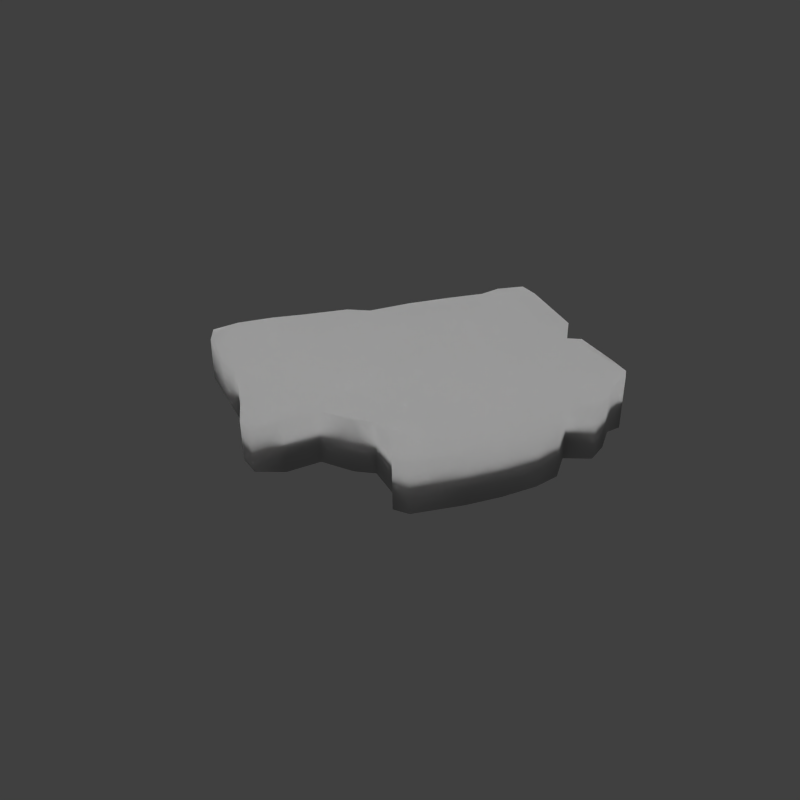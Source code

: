 # Source: toast.blend  (saved by Blender 2.72.0; exported with 4.5.12 LTS)
import bpy
from mathutils import Matrix  # noqa: F401  (used for matrix-valued properties, if any)

bpy.ops.wm.read_factory_settings(use_empty=True)
scene = bpy.context.scene
scene.name = 'Scene'

# ---- collections
col_collection_1 = bpy.data.collections.new('Collection 1'); scene.collection.children.link(col_collection_1)

# ---- materials (node trees are filled in below, after node groups)
mat_material_001 = bpy.data.materials.new('Material.001')
mat_material_001.alpha_threshold = 0.0
mat_material_001.use_transparent_shadow = False
mat_material_001.roughness = 0.5
mat_material_001.specular_intensity = 0.0

# ---- material node trees

# ---- world
world_world = bpy.data.worlds.new('World'); scene.world = world_world
world_world.color = (0.05088, 0.05088, 0.05088)
world_world.use_sun_shadow = False
world_world.sun_shadow_jitter_overblur = 0.0
world_world.cycles.sampling_method = 'MANUAL'
world_world.cycles.sample_map_resolution = 256

# ---- cameras
cam_camera = bpy.data.cameras.new('Camera')
cam_camera.clip_end = 100.0
cam_camera.lens = 35.0
cam_camera.sensor_width = 32.0
cam_camera.sensor_height = 18.0
cam_camera.ortho_scale = 7.314
cam_camera.dof.focus_distance = 0.0
cam_camera.dof.aperture_fstop = 128.0

# ---- lights
light_sun = bpy.data.lights.new('Sun', 'SUN')
light_sun.transmission_factor = 0.0
light_sun.angle = 0.1993
light_sun.energy = 1.0
light_sun.shadow_buffer_clip_start = 0.5
light_sun.shadow_soft_size = 0.1
light_sun.shadow_cascade_max_distance = 1000.0
light_sun.cycles.use_multiple_importance_sampling = False
light_lamp = bpy.data.lights.new('Lamp', 'SPOT')
light_lamp.transmission_factor = 0.0
light_lamp.cutoff_distance = 30.0
light_lamp.energy = 1000.0
light_lamp.shadow_buffer_clip_start = 1.001
light_lamp.shadow_soft_size = 11.94
light_lamp.shadow_maximum_resolution = 0.006
light_lamp.use_absolute_resolution = True
light_lamp.spot_blend = 0.7654
light_lamp.spot_size = 1.309
light_lamp.cycles.use_multiple_importance_sampling = False

# ---- meshes
me_cube_001 = bpy.data.meshes.new('Cube.001')
me_cube_001.from_pydata([(-0.9436, -0.9899, -0.9646), (-0.9436, 0.8803, -0.9646), (0.9562, 0.8145, -0.9185), (0.9562, -1.095, -0.9185), (-0.9989, -0.5898, -0.896), (-0.9747, -0.9303, -0.8357), (-1.002, -0.5337, -0.5491), (-0.9851, -0.8337, -0.3212), (-0.8608, -0.9741, -0.05973), (-0.9229, -1.039, 0.004728), (-0.9851, -0.8337, 0.2788), (-0.9747, -0.9303, 0.4606), (-0.9747, 0.7363, 0.4606), (-0.9851, 0.7211, 0.2788), (-0.9229, 0.8955, 0.004728), (-0.8608, 0.9562, -0.05973), (-0.9851, 0.7211, -0.3212), (-1.002, 0.5796, -0.5491), (-0.9747, 0.7363, -0.8357), (-0.9989, 0.6251, -0.896), (0.939, 0.3446, 0.4648), (0.9701, 0.2637, 0.3416), (0.9355, 0.3446, 0.08856), (0.9217, 0.428, -0.1142), (0.9148, 0.8095, -0.2541), (0.9597, 0.2915, -0.4485), (0.9632, 0.2763, -0.622), (0.9908, 0.5464, -0.808), (0.939, -1.072, 0.4648), (0.9701, -1.074, 0.3416), (0.9355, -1.083, 0.08856), (0.9217, -1.09, -0.1142), (0.9148, -1.1, -0.2541), (0.9597, -1.102, -0.4485), (0.9632, -1.093, -0.622), (0.9841, -0.9917, -0.808), (-0.4327, 0.989, 0.8929), (-0.2958, 0.9208, 0.9641), (-0.1174, 0.9334, 0.9893), (0.06442, 0.946, 0.9935), (0.336, 0.7843, 1.01), (0.3935, 0.8273, 0.9306), (0.8124, 0.7287, -0.9604), (0.6133, 0.7464, -0.9772), (0.4281, 0.7717, -0.9814), (0.1737, 0.9612, -0.9856), (0.04025, 0.9031, -0.9562), (-0.04834, 0.9359, -0.9688), (-0.1991, 0.9081, -0.9646), (-0.4569, 0.9587, -0.9646), (-0.6594, 0.8576, -0.9269), (-0.786, 0.9031, -0.9898), (0.3935, -1.039, 0.9306), (0.336, -1.029, 1.01), (0.06442, -0.9092, 0.9935), (-0.1174, -0.9232, 0.9893), (-0.2958, -0.9724, 0.9641), (-0.4327, -0.9689, 0.8929), (-0.786, -0.9829, -0.9898), (-0.6594, -1.011, -0.9269), (-0.4569, -0.9443, -0.9646), (-0.1991, -0.9425, -0.9646), (-0.04834, -0.8618, -0.9688), (0.04025, -0.8899, -0.9562), (0.1737, -0.9952, -0.9856), (0.4281, -1.043, -0.9814), (0.6133, -1.102, -0.9772), (0.8124, -1.127, -0.9604), (0.359, 0.7919, 0.7907), (-0.5225, 0.9359, 0.7488), (-0.6456, 0.8525, 0.8284), (0.3832, 0.7944, 0.5837), (-0.7492, 0.8955, 0.7262), (-0.8205, 0.7232, 0.6256), (0.7882, 0.7666, 0.4103), (0.6099, 0.7464, 0.3767), (0.4798, 0.7995, 0.5193), (-0.9241, 0.8955, 0.557), (-0.6456, -0.9917, 0.8284), (-0.5225, -0.9829, 0.7488), (0.359, -1.079, 0.7907), (-0.8205, -0.9636, 0.6256), (-0.7492, -0.9601, 0.7262), (0.3832, -1.051, 0.5837), (-0.9241, -1.039, 0.557), (0.4798, -1.046, 0.5193), (0.6099, -1.115, 0.3767), (0.7882, -1.127, 0.4103)], [], [(4, 19, 1), (27, 35, 3), (42, 2, 3), (12, 13, 10), (10, 13, 14), (14, 15, 8), (8, 15, 16), (16, 17, 6), (6, 17, 18), (18, 19, 4), (28, 29, 21), (21, 29, 30), (22, 30, 31), (23, 31, 32), (32, 33, 25), (33, 34, 26), (26, 34, 35), (18, 50, 51), (5, 0, 58), (1, 51, 58), (58, 51, 50), (50, 49, 60), (60, 49, 48), (48, 47, 62), (62, 47, 46), (63, 46, 45), (64, 45, 44), (65, 44, 43), (66, 43, 42), (52, 41, 40), (40, 39, 54), (54, 39, 38), (55, 38, 37), (37, 36, 57), (52, 80, 68), (68, 80, 83), (71, 83, 85), (75, 76, 85), (75, 86, 87), (20, 74, 87), (57, 36, 69), (70, 78, 79), (82, 78, 70), (73, 81, 82), (84, 81, 73), (84, 77, 12), (0, 4, 1), (2, 27, 3), (67, 42, 3), (11, 12, 10), (9, 10, 14), (9, 14, 8), (7, 8, 16), (7, 16, 6), (5, 6, 18), (5, 18, 4), (20, 28, 21), (22, 21, 30), (23, 22, 31), (24, 23, 32), (24, 32, 25), (25, 33, 26), (27, 26, 35), (19, 18, 1), (48, 49, 50), (75, 22, 23), (18, 17, 16), (18, 51, 1), (50, 15, 48), (44, 45, 46), (14, 73, 69), (50, 18, 16), (13, 12, 14), (50, 16, 15), (46, 24, 44), (75, 46, 15), (14, 12, 73), (12, 77, 73), (73, 72, 70), (69, 36, 37), (73, 70, 69), (24, 2, 42), (71, 75, 15), (43, 24, 42), (2, 24, 27), (26, 27, 25), (24, 75, 23), (20, 21, 22), (71, 76, 75), (74, 20, 22), (40, 41, 68), (75, 74, 22), (39, 40, 68), (47, 48, 46), (39, 68, 71), (24, 46, 75), (24, 43, 44), (27, 24, 25), (15, 14, 69), (69, 37, 38), (38, 39, 71), (48, 15, 46), (69, 71, 15), (69, 38, 71), (67, 3, 35), (67, 34, 66), (63, 64, 65), (61, 62, 63), (61, 8, 60), (59, 5, 58), (5, 4, 0), (7, 6, 5), (10, 9, 8), (5, 59, 7), (8, 59, 60), (63, 8, 61), (79, 78, 82), (67, 35, 34), (32, 65, 33), (28, 87, 29), (86, 83, 8), (54, 83, 80), (32, 31, 86), (65, 32, 63), (34, 65, 66), (11, 10, 8), (81, 84, 11), (81, 79, 82), (56, 57, 79), (83, 54, 55), (81, 11, 8), (59, 8, 7), (65, 34, 33), (86, 85, 83), (31, 30, 86), (80, 52, 53), (63, 32, 86), (53, 54, 80), (0, 1, 58), (87, 30, 29), (55, 56, 79), (63, 86, 8), (30, 87, 86), (79, 8, 83), (79, 83, 55), (79, 81, 8), (59, 58, 50), (59, 50, 60), (61, 60, 48), (61, 48, 62), (63, 62, 46), (64, 63, 45), (65, 64, 44), (66, 65, 43), (67, 66, 42), (53, 52, 40), (53, 40, 54), (55, 54, 38), (56, 55, 37), (56, 37, 57), (41, 52, 68), (71, 68, 83), (76, 71, 85), (86, 75, 85), (74, 75, 87), (28, 20, 87), (79, 57, 69), (69, 70, 79), (72, 82, 70), (72, 73, 82), (77, 84, 73), (11, 84, 12)])
me_cube_001.polygons.foreach_set('use_smooth', [True] * 172)
_uv = me_cube_001.uv_layers.new(name='UVMap')
_uv.uv.foreach_set('vector', [0.08538, 0.1431, 0.03317, 0.1431, 0.0222, 0.1272, 0.09837, 0.5609, 0.03226, 0.5609, 0.02781, 0.5353, 0.4837, 0.02392, 0.5212, 0.02049, 0.5212, 0.09678, 0.02839, 0.4566, 0.02904, 0.4146, 0.09587, 0.4146, 0.09587, 0.4146, 0.02904, 0.4146, 0.02155, 0.3512, 0.02155, 0.3512, 0.01894, 0.3363, 0.1019, 0.3363, 0.1019, 0.3363, 0.01894, 0.3363, 0.02904, 0.2759, 0.02904, 0.2759, 0.03513, 0.2232, 0.08297, 0.2232, 0.08297, 0.2232, 0.03513, 0.2232, 0.02839, 0.157, 0.02839, 0.157, 0.03317, 0.1431, 0.08538, 0.1431, 0.02879, 0.855, 0.02872, 0.8265, 0.08622, 0.8265, 0.08622, 0.8265, 0.02872, 0.8265, 0.02834, 0.7681, 0.08969, 0.7681, 0.02834, 0.7681, 0.02804, 0.7212, 0.09328, 0.7212, 0.02804, 0.7212, 0.02759, 0.6889, 0.02759, 0.6889, 0.02751, 0.6439, 0.08741, 0.6439, 0.02751, 0.6439, 0.02789, 0.6039, 0.08676, 0.6039, 0.08676, 0.6039, 0.02789, 0.6039, 0.03226, 0.5609, 0.9671, 0.1557, 0.8859, 0.1364, 0.9185, 0.123, 0.1506, 0.6008, 0.1583, 0.5745, 0.1974, 0.5694, 0.02586, 0.01787, 0.06697, 0.01696, 0.06697, 0.09229, 0.06697, 0.09229, 0.06697, 0.01696, 0.09997, 0.01878, 0.09997, 0.01878, 0.1528, 0.01474, 0.1528, 0.09075, 0.1528, 0.09075, 0.1528, 0.01474, 0.22, 0.01676, 0.22, 0.01676, 0.2593, 0.01565, 0.2593, 0.08746, 0.2593, 0.08746, 0.2593, 0.01565, 0.2824, 0.01696, 0.2824, 0.08858, 0.2824, 0.01696, 0.3172, 0.01464, 0.3172, 0.09278, 0.3172, 0.01464, 0.3835, 0.02221, 0.3835, 0.09468, 0.3835, 0.02221, 0.4318, 0.02322, 0.4318, 0.09706, 0.4318, 0.02322, 0.4837, 0.02392, 0.03023, 0.9627, 0.1104, 0.9627, 0.1086, 0.9811, 0.8194, 0.09045, 0.7486, 0.09692, 0.7486, 0.02281, 0.7486, 0.02281, 0.7486, 0.09692, 0.7012, 0.09641, 0.7012, 0.02225, 0.7012, 0.09641, 0.6547, 0.09591, 0.6547, 0.09591, 0.619, 0.09863, 0.619, 0.02043, 0.03023, 0.9627, 0.02849, 0.9303, 0.1089, 0.9303, 0.1089, 0.9303, 0.02849, 0.9303, 0.0297, 0.8825, 0.109, 0.8825, 0.0297, 0.8825, 0.02993, 0.8676, 0.8909, 0.08894, 0.857, 0.09106, 0.857, 0.01734, 0.8909, 0.08894, 0.8909, 0.01461, 0.9374, 0.01412, 0.9767, 0.07289, 0.9374, 0.08975, 0.9374, 0.01412, 0.619, 0.02043, 0.619, 0.09863, 0.5956, 0.09651, 0.5635, 0.09318, 0.5635, 0.01951, 0.5956, 0.01986, 0.5365, 0.02078, 0.5635, 0.01951, 0.5635, 0.09318, 0.02896, 0.4947, 0.1014, 0.4947, 0.1013, 0.518, 0.1047, 0.4788, 0.1014, 0.4947, 0.02896, 0.4947, 0.1047, 0.4788, 0.02155, 0.4788, 0.02839, 0.4566, 0.1026, 0.1272, 0.08538, 0.1431, 0.0222, 0.1272, 0.1099, 0.5353, 0.09837, 0.5609, 0.02781, 0.5353, 0.4837, 0.09804, 0.4837, 0.02392, 0.5212, 0.09678, 0.1, 0.4566, 0.02839, 0.4566, 0.09587, 0.4146, 0.1047, 0.3512, 0.09587, 0.4146, 0.02155, 0.3512, 0.1047, 0.3512, 0.02155, 0.3512, 0.1019, 0.3363, 0.09587, 0.2759, 0.1019, 0.3363, 0.02904, 0.2759, 0.09587, 0.2759, 0.02904, 0.2759, 0.08297, 0.2232, 0.1, 0.157, 0.08297, 0.2232, 0.02839, 0.157, 0.1, 0.157, 0.02839, 0.157, 0.08538, 0.1431, 0.08969, 0.855, 0.02879, 0.855, 0.08622, 0.8265, 0.08969, 0.7681, 0.08622, 0.8265, 0.02834, 0.7681, 0.09328, 0.7212, 0.08969, 0.7681, 0.02804, 0.7212, 0.1097, 0.6889, 0.09328, 0.7212, 0.02759, 0.6889, 0.1097, 0.6889, 0.02759, 0.6889, 0.08741, 0.6439, 0.08741, 0.6439, 0.02751, 0.6439, 0.08676, 0.6039, 0.09837, 0.5609, 0.08676, 0.6039, 0.03226, 0.5609, 0.9734, 0.1429, 0.9671, 0.1557, 0.9591, 0.1283, 0.7673, 0.1283, 0.8337, 0.1283, 0.8859, 0.1364, 0.5588, 0.4131, 0.4749, 0.3519, 0.4784, 0.3089, 0.9671, 0.1557, 0.9743, 0.2166, 0.9698, 0.2649, 0.9671, 0.1557, 0.9185, 0.123, 0.9591, 0.1283, 0.8859, 0.1364, 0.9378, 0.3205, 0.7673, 0.1283, 0.6056, 0.1248, 0.6712, 0.1239, 0.7056, 0.1301, 0.9538, 0.3341, 0.9274, 0.4659, 0.8506, 0.4921, 0.8859, 0.1364, 0.9671, 0.1557, 0.9698, 0.2649, 0.9698, 0.3923, 0.9671, 0.4309, 0.9538, 0.3341, 0.8859, 0.1364, 0.9698, 0.2649, 0.9378, 0.3205, 0.7056, 0.1301, 0.4802, 0.2792, 0.6056, 0.1248, 0.5588, 0.4131, 0.7056, 0.1301, 0.9378, 0.3205, 0.9538, 0.3341, 0.9671, 0.4309, 0.9274, 0.4659, 0.9671, 0.4309, 0.9541, 0.4514, 0.9274, 0.4659, 0.9274, 0.4659, 0.909, 0.4873, 0.8823, 0.509, 0.8506, 0.4921, 0.8275, 0.5227, 0.7922, 0.5378, 0.9274, 0.4659, 0.8823, 0.509, 0.8506, 0.4921, 0.4802, 0.2792, 0.4695, 0.1381, 0.5066, 0.1292, 0.6172, 0.4571, 0.5588, 0.4131, 0.9378, 0.3205, 0.5579, 0.1257, 0.4802, 0.2792, 0.5066, 0.1292, 0.4695, 0.1381, 0.4802, 0.2792, 0.4606, 0.1616, 0.4677, 0.2011, 0.4606, 0.1616, 0.4686, 0.2379, 0.4802, 0.2792, 0.5588, 0.4131, 0.4784, 0.3089, 0.474, 0.4318, 0.466, 0.4057, 0.4749, 0.3519, 0.6172, 0.4571, 0.5923, 0.4434, 0.5588, 0.4131, 0.5128, 0.4202, 0.474, 0.4318, 0.4749, 0.3519, 0.6294, 0.5476, 0.6145, 0.5307, 0.6234, 0.501, 0.5588, 0.4131, 0.5128, 0.4202, 0.4749, 0.3519, 0.6993, 0.544, 0.6294, 0.5476, 0.6234, 0.501, 0.7284, 0.1275, 0.7673, 0.1283, 0.7056, 0.1301, 0.6993, 0.544, 0.6234, 0.501, 0.6172, 0.4571, 0.4802, 0.2792, 0.7056, 0.1301, 0.5588, 0.4131, 0.4802, 0.2792, 0.5579, 0.1257, 0.6056, 0.1248, 0.4606, 0.1616, 0.4802, 0.2792, 0.4686, 0.2379, 0.9378, 0.3205, 0.9538, 0.3341, 0.8506, 0.4921, 0.8506, 0.4921, 0.7922, 0.5378, 0.7462, 0.5431, 0.7462, 0.5431, 0.6993, 0.544, 0.6172, 0.4571, 0.7673, 0.1283, 0.9378, 0.3205, 0.7056, 0.1301, 0.8506, 0.4921, 0.6172, 0.4571, 0.9378, 0.3205, 0.8506, 0.4921, 0.7462, 0.5431, 0.6172, 0.4571, 0.5938, 0.5754, 0.6295, 0.5839, 0.6364, 0.6065, 0.5938, 0.5754, 0.6312, 0.6445, 0.5444, 0.5719, 0.4023, 0.5762, 0.4354, 0.5702, 0.4985, 0.5711, 0.343, 0.5745, 0.3803, 0.5736, 0.4023, 0.5762, 0.343, 0.5745, 0.1788, 0.7594, 0.279, 0.5745, 0.2288, 0.5822, 0.1506, 0.6008, 0.1974, 0.5694, 0.1506, 0.6008, 0.1446, 0.5885, 0.1583, 0.5745, 0.148, 0.706, 0.1437, 0.6594, 0.1506, 0.6008, 0.148, 0.8285, 0.1634, 0.7725, 0.1788, 0.7594, 0.1506, 0.6008, 0.2288, 0.5822, 0.148, 0.706, 0.1788, 0.7594, 0.2288, 0.5822, 0.279, 0.5745, 0.4023, 0.5762, 0.1788, 0.7594, 0.343, 0.5745, 0.2627, 0.9246, 0.2322, 0.9408, 0.2065, 0.9199, 0.5938, 0.5754, 0.6364, 0.6065, 0.6312, 0.6445, 0.6192, 0.7197, 0.4985, 0.5711, 0.6303, 0.6799, 0.6252, 0.8665, 0.5878, 0.8554, 0.6329, 0.8414, 0.5436, 0.8485, 0.4874, 0.8908, 0.1788, 0.7594, 0.4083, 0.9745, 0.4874, 0.8908, 0.4814, 0.9331, 0.6192, 0.7197, 0.6209, 0.7482, 0.5436, 0.8485, 0.4985, 0.5711, 0.6192, 0.7197, 0.4023, 0.5762, 0.6312, 0.6445, 0.4985, 0.5711, 0.5444, 0.5719, 0.1506, 0.8657, 0.148, 0.8285, 0.1788, 0.7594, 0.1888, 0.8994, 0.1631, 0.8854, 0.1506, 0.8657, 0.1888, 0.8994, 0.2627, 0.9246, 0.2065, 0.9199, 0.319, 0.9686, 0.285, 0.954, 0.2627, 0.9246, 0.4874, 0.8908, 0.4083, 0.9745, 0.3632, 0.9737, 0.1888, 0.8994, 0.1506, 0.8657, 0.1788, 0.7594, 0.2288, 0.5822, 0.1788, 0.7594, 0.148, 0.706, 0.4985, 0.5711, 0.6312, 0.6445, 0.6303, 0.6799, 0.5436, 0.8485, 0.5113, 0.8777, 0.4874, 0.8908, 0.6209, 0.7482, 0.6243, 0.7897, 0.5436, 0.8485, 0.4814, 0.9331, 0.4899, 0.9617, 0.4757, 0.978, 0.4023, 0.5762, 0.6192, 0.7197, 0.5436, 0.8485, 0.4757, 0.978, 0.4083, 0.9745, 0.4814, 0.9331, 0.02586, 0.09257, 0.02586, 0.01787, 0.06697, 0.09229, 0.5878, 0.8554, 0.6243, 0.7897, 0.6329, 0.8414, 0.3632, 0.9737, 0.319, 0.9686, 0.2627, 0.9246, 0.4023, 0.5762, 0.5436, 0.8485, 0.1788, 0.7594, 0.6243, 0.7897, 0.5878, 0.8554, 0.5436, 0.8485, 0.2627, 0.9246, 0.1788, 0.7594, 0.4874, 0.8908, 0.2627, 0.9246, 0.4874, 0.8908, 0.3632, 0.9737, 0.2627, 0.9246, 0.1888, 0.8994, 0.1788, 0.7594, 0.09997, 0.09341, 0.06697, 0.09229, 0.09997, 0.01878, 0.09997, 0.09341, 0.09997, 0.01878, 0.1528, 0.09075, 0.22, 0.09068, 0.1528, 0.09075, 0.22, 0.01676, 0.22, 0.09068, 0.22, 0.01676, 0.2593, 0.08746, 0.2824, 0.08858, 0.2593, 0.08746, 0.2824, 0.01696, 0.3172, 0.09278, 0.2824, 0.08858, 0.3172, 0.01464, 0.3835, 0.09468, 0.3172, 0.09278, 0.3835, 0.02221, 0.4318, 0.09706, 0.3835, 0.09468, 0.4318, 0.02322, 0.4837, 0.09804, 0.4318, 0.09706, 0.4837, 0.02392, 0.03068, 0.9811, 0.03023, 0.9627, 0.1086, 0.9811, 0.8194, 0.01804, 0.8194, 0.09045, 0.7486, 0.02281, 0.7012, 0.02225, 0.7486, 0.02281, 0.7012, 0.09641, 0.6547, 0.02029, 0.7012, 0.02225, 0.6547, 0.09591, 0.6547, 0.02029, 0.6547, 0.09591, 0.619, 0.02043, 0.1104, 0.9627, 0.03023, 0.9627, 0.1089, 0.9303, 0.109, 0.8825, 0.1089, 0.9303, 0.0297, 0.8825, 0.1092, 0.8676, 0.109, 0.8825, 0.02993, 0.8676, 0.8909, 0.01461, 0.8909, 0.08894, 0.857, 0.01734, 0.9374, 0.08975, 0.8909, 0.08894, 0.9374, 0.01412, 0.9767, 0.01629, 0.9767, 0.07289, 0.9374, 0.01412, 0.5956, 0.01986, 0.619, 0.02043, 0.5956, 0.09651, 0.5956, 0.09651, 0.5635, 0.09318, 0.5956, 0.01986, 0.5365, 0.0949, 0.5365, 0.02078, 0.5635, 0.09318, 0.02155, 0.518, 0.02896, 0.4947, 0.1013, 0.518, 0.02155, 0.4788, 0.1047, 0.4788, 0.02896, 0.4947, 0.1, 0.4566, 0.1047, 0.4788, 0.02839, 0.4566])
me_cube_001.materials.append(mat_material_001)
me_cube_001.use_remesh_preserve_volume = False
me_cube_001.use_remesh_preserve_attributes = False
me_cube_001.use_mirror_vertex_groups = False
me_cube_001.update()

# ---- objects
ob_sun = bpy.data.objects.new('Sun', light_sun)
ob_cube = bpy.data.objects.new('Cube', me_cube_001)
ob_lamp = bpy.data.objects.new('Lamp', light_lamp)
ob_camera = bpy.data.objects.new('Camera', cam_camera)

# ---- transforms, parenting, visibility, modifiers, constraints
ob_sun.location = (0.04398, -0.04433, 1.768)
ob_sun.scale = (0.05513, 0.05513, 0.05513)
ob_sun.lineart.crease_threshold = 0.0
ob_cube.location = (0.0, 0.0, 0.0)
ob_cube.rotation_euler = (-1.571, -8.121e-17, 1.665e-16)
ob_cube.scale = (0.1398, 0.02142, 0.1152)
ob_cube.lineart.crease_threshold = 0.0
ob_lamp.location = (0.4706, 0.6465, 0.6583)
ob_lamp.rotation_euler = (0.8536, 0.1932, 2.556)
ob_lamp.scale = (0.05513, 0.05513, 0.05513)
ob_lamp.lock_rotations_4d = False
ob_lamp.empty_display_type = 'ARROWS'
ob_lamp.color = (0.0, 0.0, 0.0, 0.0)
ob_lamp.lineart.crease_threshold = 0.0
ob_camera.location = (0.1822, 0.5283, 0.3111)
ob_camera.rotation_euler = (1.053, 0.01051, 2.83)
ob_camera.scale = (0.05513, 0.05513, 0.05513)
ob_camera.lock_rotations_4d = False
ob_camera.empty_display_type = 'ARROWS'
ob_camera.color = (0.0, 0.0, 0.0, 0.0)
ob_camera.display_type = 'WIRE'
ob_camera.lineart.crease_threshold = 0.0

# ---- collection membership
col_collection_1.objects.link(ob_sun)
col_collection_1.objects.link(ob_cube)
col_collection_1.objects.link(ob_lamp)
col_collection_1.objects.link(ob_camera)

# ---- scene / render settings (as saved in the file)
scene.camera = ob_camera
scene.frame_start = 1; scene.frame_end = 250; scene.frame_set(0)
scene.render.engine = 'BLENDER_EEVEE_NEXT'
scene.render.resolution_x = 1024
scene.render.resolution_y = 1024
scene.render.dither_intensity = 0.0
scene.render.film_transparent = True
scene.cycles.use_denoising = False
scene.cycles.samples = 10
scene.cycles.sampling_pattern = 'TABULATED_SOBOL'
scene.cycles.light_sampling_threshold = 0.0
scene.cycles.use_adaptive_sampling = False
scene.cycles.use_light_tree = False
scene.cycles.blur_glossy = 0.0
scene.cycles.pixel_filter_type = 'GAUSSIAN'
scene.cycles.sample_clamp_indirect = 0.0
scene.view_settings.view_transform = 'Standard'
bpy.context.view_layer.update()
